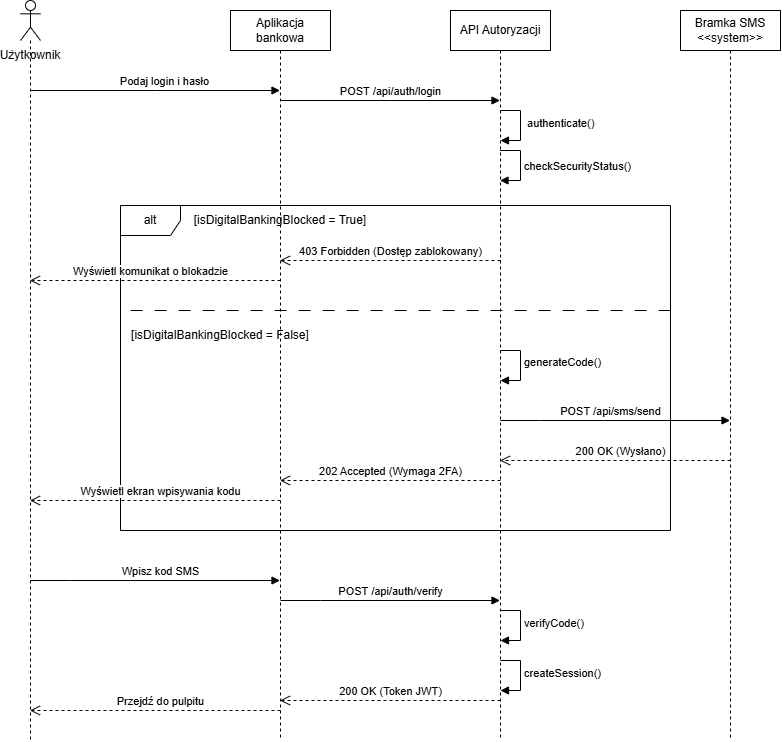

The diagram above was exported from draw.io. Its source (the exported page's mxGraphModel, read from the mxfile embedded in the PNG):
<mxGraphModel dx="1241" dy="813" grid="1" gridSize="10" guides="1" tooltips="1" connect="1" arrows="1" fold="1" page="1" pageScale="1" pageWidth="827" pageHeight="1169" math="0" shadow="0">
  <root>
    <mxCell id="0" />
    <mxCell id="1" parent="0" />
    <mxCell id="Lh43tRMtLdfexqrhBqB5-3" parent="1" style="shape=umlLifeline;perimeter=lifelinePerimeter;whiteSpace=wrap;html=1;container=1;dropTarget=0;collapsible=0;recursiveResize=0;outlineConnect=0;portConstraint=eastwest;newEdgeStyle={&quot;edgeStyle&quot;:&quot;sequenceEdgeStyle&quot;,&quot;libavoidRouting&quot;:0,&quot;curved&quot;:0,&quot;rounded&quot;:0};" value="API Autoryzacji" vertex="1">
      <mxGeometry height="730" width="100" x="550" y="80" as="geometry" />
    </mxCell>
    <mxCell id="Lh43tRMtLdfexqrhBqB5-4" edge="1" parent="Lh43tRMtLdfexqrhBqB5-3" style="html=1;align=left;spacingLeft=2;endArrow=block;edgeStyle=orthogonalEdgeStyle;rounded=0;" value="generateCode()">
      <mxGeometry relative="1" x="-0.0909" as="geometry">
        <mxPoint as="offset" />
        <Array as="points">
          <mxPoint x="70" y="340" />
          <mxPoint x="70" y="370" />
        </Array>
        <mxPoint x="50" y="340" as="sourcePoint" />
        <mxPoint x="50" y="370" as="targetPoint" />
      </mxGeometry>
    </mxCell>
    <mxCell id="Lh43tRMtLdfexqrhBqB5-5" edge="1" parent="Lh43tRMtLdfexqrhBqB5-3" style="html=1;align=left;spacingLeft=2;endArrow=block;edgeStyle=sequenceEdgeStyle;libavoidRouting=0;curved=0;rounded=0;" value="verifyCode()">
      <mxGeometry relative="1" x="-0.0571" as="geometry">
        <Array as="points">
          <mxPoint x="70" y="600" />
          <mxPoint x="70" y="630" />
        </Array>
        <mxPoint x="50" y="600" as="sourcePoint" />
        <mxPoint x="50" y="630" as="targetPoint" />
      </mxGeometry>
    </mxCell>
    <mxCell id="Lh43tRMtLdfexqrhBqB5-6" edge="1" parent="Lh43tRMtLdfexqrhBqB5-3" style="html=1;align=left;spacingLeft=2;endArrow=block;edgeStyle=sequenceEdgeStyle;libavoidRouting=0;curved=0;rounded=0;" value="createSession()">
      <mxGeometry relative="1" x="-0.0571" as="geometry">
        <Array as="points">
          <mxPoint x="70" y="650" />
          <mxPoint x="70" y="680" />
        </Array>
        <mxPoint x="50" y="650" as="sourcePoint" />
        <mxPoint x="50" y="680" as="targetPoint" />
      </mxGeometry>
    </mxCell>
    <mxCell id="Lh43tRMtLdfexqrhBqB5-7" parent="1" style="shape=umlLifeline;perimeter=lifelinePerimeter;whiteSpace=wrap;html=1;container=1;dropTarget=0;collapsible=0;recursiveResize=0;outlineConnect=0;portConstraint=eastwest;newEdgeStyle={&quot;edgeStyle&quot;:&quot;sequenceEdgeStyle&quot;,&quot;libavoidRouting&quot;:0,&quot;curved&quot;:0,&quot;rounded&quot;:0};" value="Bramka SMS&lt;div&gt;&amp;lt;&amp;lt;system&amp;gt;&amp;gt;&lt;/div&gt;" vertex="1">
      <mxGeometry height="730" width="100" x="780" y="80" as="geometry" />
    </mxCell>
    <mxCell id="Lh43tRMtLdfexqrhBqB5-8" parent="1" style="shape=umlLifeline;perimeter=lifelinePerimeter;whiteSpace=wrap;html=1;container=1;dropTarget=0;collapsible=0;recursiveResize=0;outlineConnect=0;portConstraint=eastwest;newEdgeStyle={&quot;edgeStyle&quot;:&quot;sequenceEdgeStyle&quot;,&quot;libavoidRouting&quot;:0,&quot;curved&quot;:0,&quot;rounded&quot;:0};" value="Aplikacja bankowa" vertex="1">
      <mxGeometry height="730" width="100" x="330" y="80" as="geometry" />
    </mxCell>
    <mxCell id="Lh43tRMtLdfexqrhBqB5-9" parent="1" style="shape=umlLifeline;perimeter=lifelinePerimeter;whiteSpace=wrap;html=1;container=1;dropTarget=0;collapsible=0;recursiveResize=0;outlineConnect=0;portConstraint=eastwest;newEdgeStyle={&quot;edgeStyle&quot;:&quot;sequenceEdgeStyle&quot;,&quot;libavoidRouting&quot;:0,&quot;curved&quot;:0,&quot;rounded&quot;:0};participant=umlActor;verticalAlign=bottom;labelPosition=center;verticalLabelPosition=middle;align=center;" value="" vertex="1">
      <mxGeometry height="740" width="20" x="120" y="70" as="geometry" />
    </mxCell>
    <mxCell id="Lh43tRMtLdfexqrhBqB5-10" parent="1" style="text;html=1;whiteSpace=wrap;strokeColor=none;fillColor=none;align=center;verticalAlign=middle;rounded=0;" value="Użytkownik" vertex="1">
      <mxGeometry height="30" width="60" x="100" y="110" as="geometry" />
    </mxCell>
    <mxCell id="Lh43tRMtLdfexqrhBqB5-11" edge="1" parent="1" style="html=1;verticalAlign=bottom;endArrow=block;edgeStyle=sequenceEdgeStyle;libavoidRouting=0;curved=0;rounded=0;align=center;" target="Lh43tRMtLdfexqrhBqB5-8" value="Podaj login i hasło">
      <mxGeometry relative="1" width="80" x="0.0741" as="geometry">
        <mxPoint as="offset" />
        <Array as="points">
          <mxPoint x="254.75" y="159.9999999999999" />
        </Array>
        <mxPoint x="130" y="160" as="sourcePoint" />
        <mxPoint x="210" y="160" as="targetPoint" />
      </mxGeometry>
    </mxCell>
    <mxCell id="Lh43tRMtLdfexqrhBqB5-12" edge="1" parent="1" style="html=1;verticalAlign=bottom;endArrow=block;edgeStyle=sequenceEdgeStyle;libavoidRouting=0;curved=0;rounded=0;" target="Lh43tRMtLdfexqrhBqB5-3" value="POST /api/auth/login">
      <mxGeometry relative="1" width="80" x="0.0023" as="geometry">
        <mxPoint as="offset" />
        <Array as="points">
          <mxPoint x="489.75" y="170" />
        </Array>
        <mxPoint x="380" y="170" as="sourcePoint" />
        <mxPoint x="360" y="170" as="targetPoint" />
      </mxGeometry>
    </mxCell>
    <mxCell id="Lh43tRMtLdfexqrhBqB5-13" edge="1" parent="1" source="Lh43tRMtLdfexqrhBqB5-3" style="html=1;align=left;spacingLeft=2;endArrow=block;edgeStyle=sequenceEdgeStyle;libavoidRouting=0;curved=0;rounded=0;" target="Lh43tRMtLdfexqrhBqB5-3" value="checkSecurityStatus()">
      <mxGeometry relative="1" as="geometry">
        <Array as="points">
          <mxPoint x="620" y="220" />
          <mxPoint x="620" y="250" />
        </Array>
        <mxPoint x="445" y="220" as="sourcePoint" />
      </mxGeometry>
    </mxCell>
    <mxCell id="Lh43tRMtLdfexqrhBqB5-14" parent="1" style="shape=umlFrame;whiteSpace=wrap;html=1;pointerEvents=0;" value="alt" vertex="1">
      <mxGeometry height="325" width="550" x="220" y="275" as="geometry" />
    </mxCell>
    <mxCell id="Lh43tRMtLdfexqrhBqB5-15" parent="1" style="text;html=1;whiteSpace=wrap;strokeColor=none;fillColor=none;align=center;verticalAlign=middle;rounded=0;" value="[isDigitalBankingBlocked = True]" vertex="1">
      <mxGeometry height="30" width="190" x="285" y="275" as="geometry" />
    </mxCell>
    <mxCell id="Lh43tRMtLdfexqrhBqB5-16" edge="1" parent="1" style="html=1;verticalAlign=bottom;endArrow=open;dashed=1;endSize=8;edgeStyle=sequenceEdgeStyle;libavoidRouting=0;curved=0;rounded=0;" target="Lh43tRMtLdfexqrhBqB5-8" value="403 Forbidden (Dostęp zablokowany)">
      <mxGeometry relative="1" x="-0.0023" as="geometry">
        <mxPoint as="offset" />
        <Array as="points">
          <mxPoint x="560" y="330" />
        </Array>
        <mxPoint x="600" y="330" as="sourcePoint" />
        <mxPoint x="520" y="330" as="targetPoint" />
      </mxGeometry>
    </mxCell>
    <mxCell id="Lh43tRMtLdfexqrhBqB5-17" edge="1" parent="1" style="html=1;verticalAlign=bottom;endArrow=open;dashed=1;endSize=8;edgeStyle=sequenceEdgeStyle;libavoidRouting=0;curved=0;rounded=0;" target="Lh43tRMtLdfexqrhBqB5-9" value="Wyświetl komunikat o blokadzie">
      <mxGeometry relative="1" x="0.0379" as="geometry">
        <mxPoint as="offset" />
        <Array as="points">
          <mxPoint x="340" y="350" />
        </Array>
        <mxPoint x="380" y="350" as="sourcePoint" />
        <mxPoint x="300" y="350" as="targetPoint" />
      </mxGeometry>
    </mxCell>
    <mxCell id="Lh43tRMtLdfexqrhBqB5-18" edge="1" parent="1" style="html=1;verticalAlign=bottom;endArrow=none;dashed=1;endSize=8;edgeStyle=sequenceEdgeStyle;libavoidRouting=0;curved=0;rounded=0;endFill=0;dashPattern=12 12;" value="">
      <mxGeometry relative="1" as="geometry">
        <mxPoint x="770" y="380" as="sourcePoint" />
        <mxPoint x="220" y="380" as="targetPoint" />
      </mxGeometry>
    </mxCell>
    <mxCell id="Lh43tRMtLdfexqrhBqB5-19" parent="1" style="text;html=1;whiteSpace=wrap;strokeColor=none;fillColor=none;align=center;verticalAlign=middle;rounded=0;" value="[isDigitalBankingBlocked = False]" vertex="1">
      <mxGeometry height="30" width="200" x="220" y="390" as="geometry" />
    </mxCell>
    <mxCell id="Lh43tRMtLdfexqrhBqB5-20" edge="1" parent="1" style="html=1;verticalAlign=bottom;endArrow=block;edgeStyle=sequenceEdgeStyle;libavoidRouting=0;curved=0;rounded=0;" target="Lh43tRMtLdfexqrhBqB5-7" value="POST /api/sms/send">
      <mxGeometry relative="1" width="80" x="-0.0414" as="geometry">
        <mxPoint as="offset" />
        <Array as="points">
          <mxPoint x="640" y="490" />
        </Array>
        <mxPoint x="600" y="490" as="sourcePoint" />
        <mxPoint x="680" y="490" as="targetPoint" />
      </mxGeometry>
    </mxCell>
    <mxCell id="Lh43tRMtLdfexqrhBqB5-21" edge="1" parent="1" style="html=1;verticalAlign=bottom;endArrow=open;dashed=1;endSize=8;edgeStyle=sequenceEdgeStyle;libavoidRouting=0;curved=0;rounded=0;" target="Lh43tRMtLdfexqrhBqB5-3" value="200 OK (Wysłano)">
      <mxGeometry relative="1" x="-0.0456" as="geometry">
        <mxPoint as="offset" />
        <Array as="points">
          <mxPoint x="790" y="530.0000000000001" />
        </Array>
        <mxPoint x="830" y="530" as="sourcePoint" />
        <mxPoint x="750" y="530" as="targetPoint" />
      </mxGeometry>
    </mxCell>
    <mxCell id="Lh43tRMtLdfexqrhBqB5-22" edge="1" parent="1" style="html=1;verticalAlign=bottom;endArrow=open;dashed=1;endSize=8;edgeStyle=sequenceEdgeStyle;libavoidRouting=0;curved=0;rounded=0;" target="Lh43tRMtLdfexqrhBqB5-8" value="202 Accepted (Wymaga 2FA)">
      <mxGeometry relative="1" x="-0.0023" as="geometry">
        <mxPoint as="offset" />
        <Array as="points">
          <mxPoint x="560" y="550.0000000000001" />
        </Array>
        <mxPoint x="600" y="550" as="sourcePoint" />
        <mxPoint x="520" y="550" as="targetPoint" />
      </mxGeometry>
    </mxCell>
    <mxCell id="Lh43tRMtLdfexqrhBqB5-23" edge="1" parent="1" style="html=1;verticalAlign=bottom;endArrow=open;dashed=1;endSize=8;edgeStyle=sequenceEdgeStyle;libavoidRouting=0;curved=0;rounded=0;" target="Lh43tRMtLdfexqrhBqB5-9" value="Wyświetl ekran wpisywania kodu">
      <mxGeometry relative="1" x="-0.0419" as="geometry">
        <mxPoint as="offset" />
        <Array as="points">
          <mxPoint x="340" y="570.0000000000001" />
        </Array>
        <mxPoint x="380" y="570" as="sourcePoint" />
        <mxPoint x="300" y="570" as="targetPoint" />
      </mxGeometry>
    </mxCell>
    <mxCell id="Lh43tRMtLdfexqrhBqB5-24" edge="1" parent="1" style="html=1;verticalAlign=bottom;endArrow=block;edgeStyle=sequenceEdgeStyle;libavoidRouting=0;curved=0;rounded=0;" target="Lh43tRMtLdfexqrhBqB5-8" value="Wpisz kod SMS">
      <mxGeometry relative="1" width="80" x="0.0421" as="geometry">
        <mxPoint as="offset" />
        <Array as="points">
          <mxPoint x="170" y="650" />
        </Array>
        <mxPoint x="130" y="650" as="sourcePoint" />
        <mxPoint x="210" y="650" as="targetPoint" />
      </mxGeometry>
    </mxCell>
    <mxCell id="Lh43tRMtLdfexqrhBqB5-25" edge="1" parent="1" style="html=1;verticalAlign=bottom;endArrow=block;edgeStyle=sequenceEdgeStyle;libavoidRouting=0;curved=0;rounded=0;" target="Lh43tRMtLdfexqrhBqB5-3" value="POST /api/auth/verify">
      <mxGeometry relative="1" width="80" x="0.0023" as="geometry">
        <mxPoint as="offset" />
        <Array as="points">
          <mxPoint x="420" y="670" />
        </Array>
        <mxPoint x="380" y="670" as="sourcePoint" />
        <mxPoint x="460" y="670" as="targetPoint" />
      </mxGeometry>
    </mxCell>
    <mxCell id="Lh43tRMtLdfexqrhBqB5-26" edge="1" parent="1" style="html=1;align=left;spacingLeft=2;endArrow=block;edgeStyle=sequenceEdgeStyle;libavoidRouting=0;curved=0;rounded=0;" value="&amp;nbsp;authenticate()">
      <mxGeometry relative="1" x="-0.0571" as="geometry">
        <Array as="points">
          <mxPoint x="620" y="180" />
          <mxPoint x="620" y="210" />
        </Array>
        <mxPoint x="600" y="180" as="sourcePoint" />
        <mxPoint x="600" y="210" as="targetPoint" />
      </mxGeometry>
    </mxCell>
    <mxCell id="Lh43tRMtLdfexqrhBqB5-27" edge="1" parent="1" style="html=1;verticalAlign=bottom;endArrow=open;dashed=1;endSize=8;edgeStyle=sequenceEdgeStyle;libavoidRouting=0;curved=0;rounded=0;" target="Lh43tRMtLdfexqrhBqB5-8" value="200 OK (Token JWT)">
      <mxGeometry relative="1" x="-0.0023" as="geometry">
        <mxPoint as="offset" />
        <Array as="points">
          <mxPoint x="560" y="770.0000000000002" />
        </Array>
        <mxPoint x="600" y="770" as="sourcePoint" />
        <mxPoint x="520" y="770" as="targetPoint" />
      </mxGeometry>
    </mxCell>
    <mxCell id="Lh43tRMtLdfexqrhBqB5-28" edge="1" parent="1" style="html=1;verticalAlign=bottom;endArrow=open;dashed=1;endSize=8;edgeStyle=sequenceEdgeStyle;libavoidRouting=0;curved=0;rounded=0;" target="Lh43tRMtLdfexqrhBqB5-9" value="Przejdź do pulpitu">
      <mxGeometry relative="1" x="-0.0419" as="geometry">
        <mxPoint as="offset" />
        <Array as="points">
          <mxPoint x="339.9999999999999" y="780" />
        </Array>
        <mxPoint x="380" y="780" as="sourcePoint" />
        <mxPoint x="300" y="780" as="targetPoint" />
      </mxGeometry>
    </mxCell>
  </root>
</mxGraphModel>